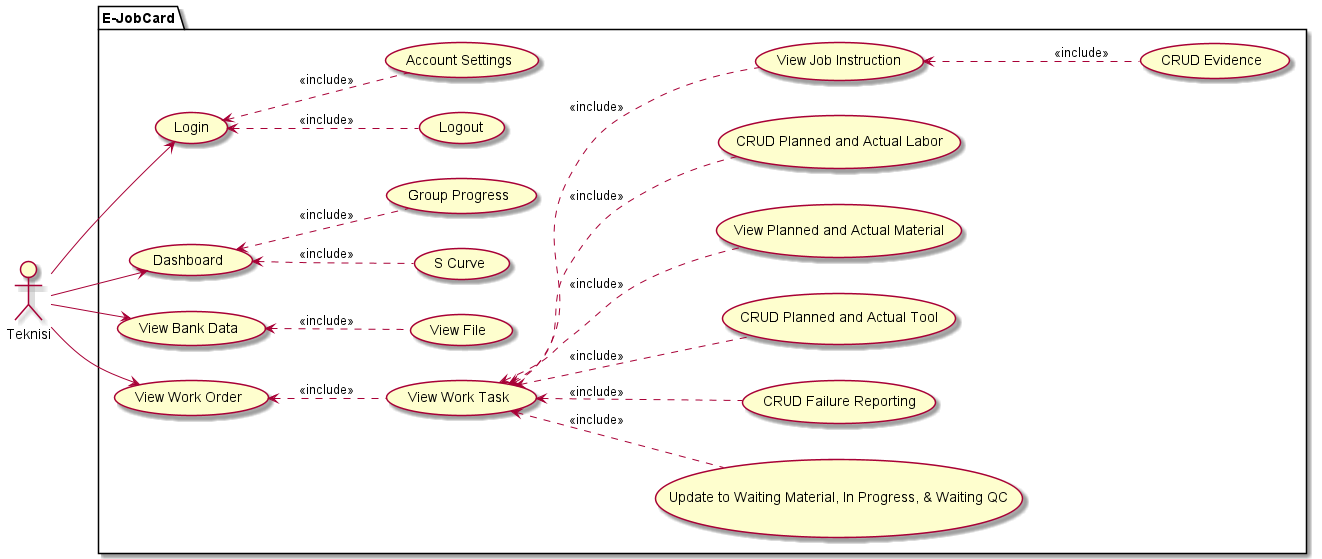

The diagram above was rendered by PlantUML. Its source (embedded in the PNG):
@startuml
left to right direction

'actor "Super User" as super_user
'actor "Planner" as planner
'actor "QC" as qc
'actor "PM" as pm
'actor "Review" as review
'actor "KorBid" as korbid
actor "Teknisi" as teknisi
'actor "K3L" as k3l

package "E-JobCard"{
    usecase "Login" as login
        usecase "Logout" as logout
        usecase "Account Settings" as account_setting
    usecase "Dashboard" as dashboard
        usecase "S Curve" as s_curve
        usecase "Group Progress" as group_progress
    usecase "View Bank Data" as bank_data
        usecase "View File" as file
    usecase "View Work Order" as work_order
        usecase "View Work Task" as work_task
            usecase "Update to Waiting Material, In Progress, & Waiting QC" as update_status
            usecase "CRUD Failure Reporting" as failure_reporting
            usecase "CRUD Planned and Actual Tool" as planned_tool
            usecase "View Planned and Actual Material" as planned_material
            usecase "CRUD Planned and Actual Labor" as planned_labor
            usecase "View Job Instruction" as job_instruction
                usecase "CRUD Evidence" as evidence
}

work_order <.. work_task : <<include>>

work_task <.. job_instruction : <<include>>
work_task <.. planned_material : <<include>>
work_task <.. planned_tool : <<include>>
work_task <.. planned_labor : <<include>>
work_task <.. failure_reporting : <<include>>
work_task <.. update_status : <<include>>

job_instruction <.. evidence : <<include>>

bank_data <.. file : <<include>>

login <.. logout : <<include>>
login <.. account_setting : <<include>>

dashboard <.. s_curve : <<include>>
dashboard <.. group_progress : <<include>>

teknisi --> login
teknisi --> bank_data
teknisi --> work_order
teknisi --> dashboard
@enduml